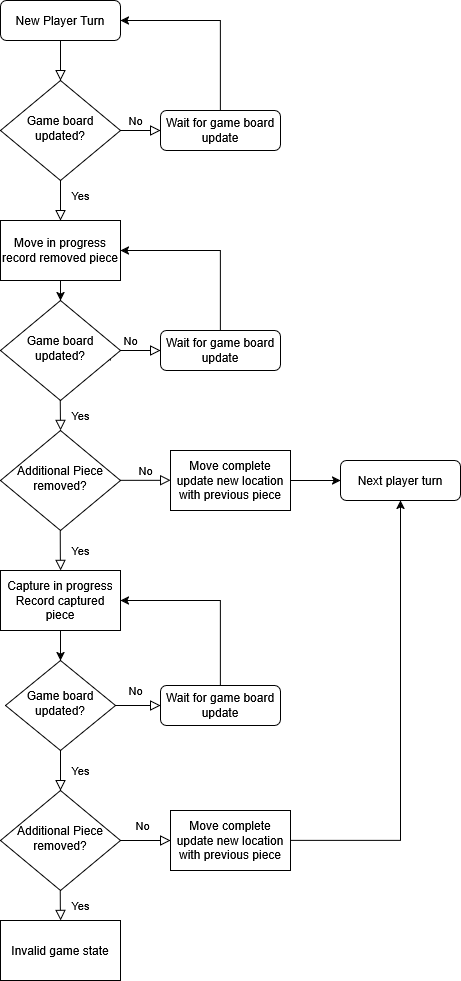

The diagram above was exported from draw.io. Its source (the exported page's mxGraphModel, read from the mxfile embedded in the PNG):
<mxGraphModel dx="2015" dy="1139" grid="1" gridSize="10" guides="1" tooltips="1" connect="1" arrows="1" fold="1" page="1" pageScale="1" pageWidth="827" pageHeight="1169" math="0" shadow="0">
  <root>
    <mxCell id="WIyWlLk6GJQsqaUBKTNV-0" />
    <mxCell id="WIyWlLk6GJQsqaUBKTNV-1" parent="WIyWlLk6GJQsqaUBKTNV-0" />
    <mxCell id="WIyWlLk6GJQsqaUBKTNV-2" edge="1" parent="WIyWlLk6GJQsqaUBKTNV-1" source="WIyWlLk6GJQsqaUBKTNV-3" style="rounded=0;html=1;jettySize=auto;orthogonalLoop=1;fontSize=11;endArrow=block;endFill=0;endSize=8;strokeWidth=1;shadow=0;labelBackgroundColor=none;edgeStyle=orthogonalEdgeStyle;" value="">
      <mxGeometry relative="1" as="geometry">
        <mxPoint x="220" y="160" as="targetPoint" />
      </mxGeometry>
    </mxCell>
    <mxCell id="WIyWlLk6GJQsqaUBKTNV-3" parent="WIyWlLk6GJQsqaUBKTNV-1" style="rounded=1;whiteSpace=wrap;html=1;fontSize=12;glass=0;strokeWidth=1;shadow=0;" value="New Player Turn" vertex="1">
      <mxGeometry height="40" width="120" x="160" y="80" as="geometry" />
    </mxCell>
    <mxCell id="WIyWlLk6GJQsqaUBKTNV-4" edge="1" parent="WIyWlLk6GJQsqaUBKTNV-1" style="rounded=0;html=1;jettySize=auto;orthogonalLoop=1;fontSize=11;endArrow=block;endFill=0;endSize=8;strokeWidth=1;shadow=0;labelBackgroundColor=none;edgeStyle=orthogonalEdgeStyle;entryX=0.5;entryY=0;entryDx=0;entryDy=0;" target="FATPgnQnLiA4ih4UTB-R-5" value="Yes">
      <mxGeometry relative="1" y="20" as="geometry">
        <mxPoint as="offset" />
        <mxPoint x="220" y="250" as="sourcePoint" />
        <mxPoint x="220" y="300" as="targetPoint" />
      </mxGeometry>
    </mxCell>
    <mxCell id="WIyWlLk6GJQsqaUBKTNV-5" edge="1" parent="WIyWlLk6GJQsqaUBKTNV-1" style="edgeStyle=orthogonalEdgeStyle;rounded=0;html=1;jettySize=auto;orthogonalLoop=1;fontSize=11;endArrow=block;endFill=0;endSize=8;strokeWidth=1;shadow=0;labelBackgroundColor=none;" target="WIyWlLk6GJQsqaUBKTNV-7" value="No">
      <mxGeometry relative="1" y="10" as="geometry">
        <mxPoint as="offset" />
        <mxPoint x="270" y="210.0000000000001" as="sourcePoint" />
      </mxGeometry>
    </mxCell>
    <mxCell id="FATPgnQnLiA4ih4UTB-R-4" edge="1" parent="WIyWlLk6GJQsqaUBKTNV-1" source="WIyWlLk6GJQsqaUBKTNV-7" style="edgeStyle=orthogonalEdgeStyle;rounded=0;orthogonalLoop=1;jettySize=auto;html=1;entryX=1;entryY=0.5;entryDx=0;entryDy=0;exitX=0.5;exitY=0;exitDx=0;exitDy=0;" target="WIyWlLk6GJQsqaUBKTNV-3">
      <mxGeometry relative="1" as="geometry">
        <mxPoint x="420" y="210" as="sourcePoint" />
        <mxPoint x="380" y="100" as="targetPoint" />
      </mxGeometry>
    </mxCell>
    <mxCell id="WIyWlLk6GJQsqaUBKTNV-7" parent="WIyWlLk6GJQsqaUBKTNV-1" style="rounded=1;whiteSpace=wrap;html=1;fontSize=12;glass=0;strokeWidth=1;shadow=0;" value="Wait for game board update" vertex="1">
      <mxGeometry height="40" width="120" x="320" y="190" as="geometry" />
    </mxCell>
    <mxCell id="FATPgnQnLiA4ih4UTB-R-10" edge="1" parent="WIyWlLk6GJQsqaUBKTNV-1" source="FATPgnQnLiA4ih4UTB-R-5" style="edgeStyle=orthogonalEdgeStyle;rounded=0;orthogonalLoop=1;jettySize=auto;html=1;entryX=0.5;entryY=0;entryDx=0;entryDy=0;" target="FATPgnQnLiA4ih4UTB-R-31">
      <mxGeometry relative="1" as="geometry">
        <mxPoint x="219.99999999999977" y="400" as="targetPoint" />
      </mxGeometry>
    </mxCell>
    <mxCell id="FATPgnQnLiA4ih4UTB-R-5" parent="WIyWlLk6GJQsqaUBKTNV-1" style="rounded=0;whiteSpace=wrap;html=1;" value="&lt;div&gt;Move in progress&lt;/div&gt;record removed piece" vertex="1">
      <mxGeometry height="60" width="120" x="160" y="300" as="geometry" />
    </mxCell>
    <mxCell id="FATPgnQnLiA4ih4UTB-R-7" edge="1" parent="WIyWlLk6GJQsqaUBKTNV-1" style="edgeStyle=orthogonalEdgeStyle;rounded=0;html=1;jettySize=auto;orthogonalLoop=1;fontSize=11;endArrow=block;endFill=0;endSize=8;strokeWidth=1;shadow=0;labelBackgroundColor=none;" target="FATPgnQnLiA4ih4UTB-R-9" value="No">
      <mxGeometry relative="1" y="10" as="geometry">
        <mxPoint as="offset" />
        <Array as="points">
          <mxPoint x="270" y="430" />
        </Array>
        <mxPoint x="269.9999999999998" y="440" as="sourcePoint" />
      </mxGeometry>
    </mxCell>
    <mxCell id="FATPgnQnLiA4ih4UTB-R-12" edge="1" parent="WIyWlLk6GJQsqaUBKTNV-1" source="FATPgnQnLiA4ih4UTB-R-9" style="edgeStyle=orthogonalEdgeStyle;rounded=0;orthogonalLoop=1;jettySize=auto;html=1;entryX=1;entryY=0.5;entryDx=0;entryDy=0;exitX=0.5;exitY=0;exitDx=0;exitDy=0;" target="FATPgnQnLiA4ih4UTB-R-5">
      <mxGeometry relative="1" as="geometry">
        <Array as="points">
          <mxPoint x="380" y="330" />
        </Array>
        <mxPoint x="380" y="442.4" as="sourcePoint" />
        <mxPoint x="280" y="330" as="targetPoint" />
      </mxGeometry>
    </mxCell>
    <mxCell id="FATPgnQnLiA4ih4UTB-R-9" parent="WIyWlLk6GJQsqaUBKTNV-1" style="rounded=1;whiteSpace=wrap;html=1;fontSize=12;glass=0;strokeWidth=1;shadow=0;" value="Wait for game board update" vertex="1">
      <mxGeometry height="40" width="120" x="320" y="410" as="geometry" />
    </mxCell>
    <mxCell id="FATPgnQnLiA4ih4UTB-R-13" parent="WIyWlLk6GJQsqaUBKTNV-1" style="rhombus;whiteSpace=wrap;html=1;shadow=0;fontFamily=Helvetica;fontSize=12;align=center;strokeWidth=1;spacing=6;spacingTop=-4;" value="Additional Piece removed?" vertex="1">
      <mxGeometry height="100" width="120" x="160" y="510" as="geometry" />
    </mxCell>
    <mxCell id="FATPgnQnLiA4ih4UTB-R-14" edge="1" parent="WIyWlLk6GJQsqaUBKTNV-1" style="rounded=0;html=1;jettySize=auto;orthogonalLoop=1;fontSize=11;endArrow=block;endFill=0;endSize=8;strokeWidth=1;shadow=0;labelBackgroundColor=none;edgeStyle=orthogonalEdgeStyle;" value="Yes">
      <mxGeometry relative="1" y="20" as="geometry">
        <mxPoint as="offset" />
        <mxPoint x="219.76" y="480" as="sourcePoint" />
        <mxPoint x="220" y="510" as="targetPoint" />
      </mxGeometry>
    </mxCell>
    <mxCell id="FATPgnQnLiA4ih4UTB-R-15" edge="1" parent="WIyWlLk6GJQsqaUBKTNV-1" style="rounded=0;html=1;jettySize=auto;orthogonalLoop=1;fontSize=11;endArrow=block;endFill=0;endSize=8;strokeWidth=1;shadow=0;labelBackgroundColor=none;edgeStyle=orthogonalEdgeStyle;entryX=0.5;entryY=0;entryDx=0;entryDy=0;" target="FATPgnQnLiA4ih4UTB-R-20" value="Yes">
      <mxGeometry relative="1" y="20" as="geometry">
        <mxPoint as="offset" />
        <mxPoint x="219.76" y="610" as="sourcePoint" />
        <mxPoint x="219.76" y="660" as="targetPoint" />
      </mxGeometry>
    </mxCell>
    <mxCell id="FATPgnQnLiA4ih4UTB-R-16" edge="1" parent="WIyWlLk6GJQsqaUBKTNV-1" style="edgeStyle=orthogonalEdgeStyle;rounded=0;html=1;jettySize=auto;orthogonalLoop=1;fontSize=11;endArrow=block;endFill=0;endSize=8;strokeWidth=1;shadow=0;labelBackgroundColor=none;" value="No">
      <mxGeometry relative="1" y="10" as="geometry">
        <mxPoint as="offset" />
        <mxPoint x="280" y="559.83" as="sourcePoint" />
        <mxPoint x="330" y="559.83" as="targetPoint" />
      </mxGeometry>
    </mxCell>
    <mxCell id="FATPgnQnLiA4ih4UTB-R-26" edge="1" parent="WIyWlLk6GJQsqaUBKTNV-1" source="FATPgnQnLiA4ih4UTB-R-17" style="edgeStyle=orthogonalEdgeStyle;rounded=0;orthogonalLoop=1;jettySize=auto;html=1;entryX=0;entryY=0.5;entryDx=0;entryDy=0;" target="FATPgnQnLiA4ih4UTB-R-19">
      <mxGeometry relative="1" as="geometry" />
    </mxCell>
    <mxCell id="FATPgnQnLiA4ih4UTB-R-17" parent="WIyWlLk6GJQsqaUBKTNV-1" style="rounded=0;whiteSpace=wrap;html=1;" value="&lt;div&gt;Move complete&lt;/div&gt;&lt;div&gt;update new location with previous piece&lt;/div&gt;" vertex="1">
      <mxGeometry height="60" width="120" x="330" y="530" as="geometry" />
    </mxCell>
    <mxCell id="FATPgnQnLiA4ih4UTB-R-19" parent="WIyWlLk6GJQsqaUBKTNV-1" style="rounded=1;whiteSpace=wrap;html=1;fontSize=12;glass=0;strokeWidth=1;shadow=0;" value="Next player turn" vertex="1">
      <mxGeometry height="40" width="120" x="500" y="540" as="geometry" />
    </mxCell>
    <mxCell id="FATPgnQnLiA4ih4UTB-R-25" edge="1" parent="WIyWlLk6GJQsqaUBKTNV-1" source="FATPgnQnLiA4ih4UTB-R-20" style="edgeStyle=orthogonalEdgeStyle;rounded=0;orthogonalLoop=1;jettySize=auto;html=1;entryX=0.5;entryY=0;entryDx=0;entryDy=0;" target="FATPgnQnLiA4ih4UTB-R-21">
      <mxGeometry relative="1" as="geometry" />
    </mxCell>
    <mxCell id="FATPgnQnLiA4ih4UTB-R-20" parent="WIyWlLk6GJQsqaUBKTNV-1" style="rounded=0;whiteSpace=wrap;html=1;" value="&lt;div&gt;Capture in progress&lt;/div&gt;&lt;div&gt;Record captured piece&lt;/div&gt;" vertex="1">
      <mxGeometry height="60" width="120" x="160" y="650" as="geometry" />
    </mxCell>
    <mxCell id="FATPgnQnLiA4ih4UTB-R-21" parent="WIyWlLk6GJQsqaUBKTNV-1" style="rhombus;whiteSpace=wrap;html=1;shadow=0;fontFamily=Helvetica;fontSize=12;align=center;strokeWidth=1;spacing=6;spacingTop=-4;" value="Game board updated?" vertex="1">
      <mxGeometry height="90" width="110" x="165" y="740" as="geometry" />
    </mxCell>
    <mxCell id="FATPgnQnLiA4ih4UTB-R-27" edge="1" parent="WIyWlLk6GJQsqaUBKTNV-1" source="FATPgnQnLiA4ih4UTB-R-21" style="rounded=0;html=1;jettySize=auto;orthogonalLoop=1;fontSize=11;endArrow=block;endFill=0;endSize=8;strokeWidth=1;shadow=0;labelBackgroundColor=none;edgeStyle=orthogonalEdgeStyle;exitX=0.5;exitY=1;exitDx=0;exitDy=0;" value="Yes">
      <mxGeometry relative="1" y="20" as="geometry">
        <mxPoint as="offset" />
        <mxPoint x="219.76" y="840" as="sourcePoint" />
        <mxPoint x="220" y="870" as="targetPoint" />
      </mxGeometry>
    </mxCell>
    <mxCell id="FATPgnQnLiA4ih4UTB-R-28" edge="1" parent="WIyWlLk6GJQsqaUBKTNV-1" source="FATPgnQnLiA4ih4UTB-R-21" style="edgeStyle=orthogonalEdgeStyle;rounded=0;html=1;jettySize=auto;orthogonalLoop=1;fontSize=11;endArrow=block;endFill=0;endSize=8;strokeWidth=1;shadow=0;labelBackgroundColor=none;entryX=0;entryY=0.5;entryDx=0;entryDy=0;exitX=1;exitY=0.5;exitDx=0;exitDy=0;" target="FATPgnQnLiA4ih4UTB-R-29" value="No">
      <mxGeometry relative="1" x="-0.1161" y="15" as="geometry">
        <mxPoint as="offset" />
        <mxPoint x="270" y="784.66" as="sourcePoint" />
        <mxPoint x="315" y="784.9" as="targetPoint" />
      </mxGeometry>
    </mxCell>
    <mxCell id="FATPgnQnLiA4ih4UTB-R-30" edge="1" parent="WIyWlLk6GJQsqaUBKTNV-1" source="FATPgnQnLiA4ih4UTB-R-29" style="edgeStyle=orthogonalEdgeStyle;rounded=0;orthogonalLoop=1;jettySize=auto;html=1;entryX=1;entryY=0.5;entryDx=0;entryDy=0;exitX=0.5;exitY=0;exitDx=0;exitDy=0;" target="FATPgnQnLiA4ih4UTB-R-20">
      <mxGeometry relative="1" as="geometry">
        <mxPoint x="380" y="680" as="targetPoint" />
      </mxGeometry>
    </mxCell>
    <mxCell id="FATPgnQnLiA4ih4UTB-R-29" parent="WIyWlLk6GJQsqaUBKTNV-1" style="rounded=1;whiteSpace=wrap;html=1;fontSize=12;glass=0;strokeWidth=1;shadow=0;" value="Wait for game board update" vertex="1">
      <mxGeometry height="40" width="120" x="320" y="765" as="geometry" />
    </mxCell>
    <mxCell id="FATPgnQnLiA4ih4UTB-R-31" parent="WIyWlLk6GJQsqaUBKTNV-1" style="rhombus;whiteSpace=wrap;html=1;shadow=0;fontFamily=Helvetica;fontSize=12;align=center;strokeWidth=1;spacing=6;spacingTop=-4;" value="Game board updated?" vertex="1">
      <mxGeometry height="100" width="120" x="160" y="380" as="geometry" />
    </mxCell>
    <mxCell id="FATPgnQnLiA4ih4UTB-R-32" parent="WIyWlLk6GJQsqaUBKTNV-1" style="rhombus;whiteSpace=wrap;html=1;shadow=0;fontFamily=Helvetica;fontSize=12;align=center;strokeWidth=1;spacing=6;spacingTop=-4;" value="Game board updated?" vertex="1">
      <mxGeometry height="100" width="120" x="160" y="160" as="geometry" />
    </mxCell>
    <mxCell id="FATPgnQnLiA4ih4UTB-R-37" parent="WIyWlLk6GJQsqaUBKTNV-1" style="rhombus;whiteSpace=wrap;html=1;shadow=0;fontFamily=Helvetica;fontSize=12;align=center;strokeWidth=1;spacing=6;spacingTop=-4;" value="Additional Piece removed?" vertex="1">
      <mxGeometry height="100" width="120" x="160" y="870" as="geometry" />
    </mxCell>
    <mxCell id="FATPgnQnLiA4ih4UTB-R-38" edge="1" parent="WIyWlLk6GJQsqaUBKTNV-1" style="rounded=0;html=1;jettySize=auto;orthogonalLoop=1;fontSize=11;endArrow=block;endFill=0;endSize=8;strokeWidth=1;shadow=0;labelBackgroundColor=none;edgeStyle=orthogonalEdgeStyle;" value="Yes">
      <mxGeometry relative="1" y="20" as="geometry">
        <mxPoint as="offset" />
        <Array as="points">
          <mxPoint x="219.86" y="985" />
        </Array>
        <mxPoint x="219.86" y="970" as="sourcePoint" />
        <mxPoint x="220.10000000000002" y="1000" as="targetPoint" />
      </mxGeometry>
    </mxCell>
    <mxCell id="FATPgnQnLiA4ih4UTB-R-40" parent="WIyWlLk6GJQsqaUBKTNV-1" style="rounded=0;whiteSpace=wrap;html=1;" value="&lt;div&gt;Invalid game state&lt;/div&gt;" vertex="1">
      <mxGeometry height="60" width="120" x="160" y="1000" as="geometry" />
    </mxCell>
    <mxCell id="FATPgnQnLiA4ih4UTB-R-41" edge="1" parent="WIyWlLk6GJQsqaUBKTNV-1" source="FATPgnQnLiA4ih4UTB-R-37" style="edgeStyle=orthogonalEdgeStyle;rounded=0;html=1;jettySize=auto;orthogonalLoop=1;fontSize=11;endArrow=block;endFill=0;endSize=8;strokeWidth=1;shadow=0;labelBackgroundColor=none;entryX=0;entryY=0.5;entryDx=0;entryDy=0;exitX=1;exitY=0.5;exitDx=0;exitDy=0;" target="FATPgnQnLiA4ih4UTB-R-42" value="No">
      <mxGeometry relative="1" x="-0.1161" y="15" as="geometry">
        <mxPoint as="offset" />
        <mxPoint x="280" y="919.83" as="sourcePoint" />
        <mxPoint x="325" y="919.83" as="targetPoint" />
      </mxGeometry>
    </mxCell>
    <mxCell id="FATPgnQnLiA4ih4UTB-R-43" edge="1" parent="WIyWlLk6GJQsqaUBKTNV-1" source="FATPgnQnLiA4ih4UTB-R-42" style="edgeStyle=orthogonalEdgeStyle;rounded=0;orthogonalLoop=1;jettySize=auto;html=1;entryX=0.5;entryY=1;entryDx=0;entryDy=0;" target="FATPgnQnLiA4ih4UTB-R-19">
      <mxGeometry relative="1" as="geometry" />
    </mxCell>
    <mxCell id="FATPgnQnLiA4ih4UTB-R-42" parent="WIyWlLk6GJQsqaUBKTNV-1" style="rounded=0;whiteSpace=wrap;html=1;" value="&lt;div&gt;Move complete&lt;/div&gt;&lt;div&gt;update new location with previous piece&lt;/div&gt;" vertex="1">
      <mxGeometry height="60" width="120" x="330" y="890" as="geometry" />
    </mxCell>
  </root>
</mxGraphModel>